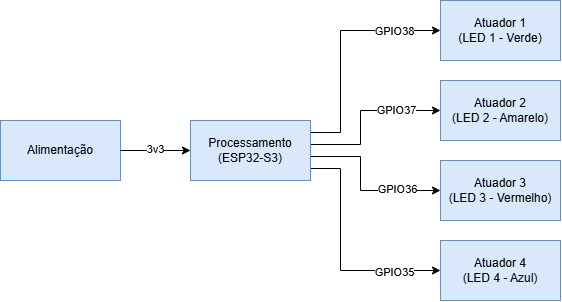

The diagram above was exported from draw.io. Its source (the exported page's mxGraphModel, read from the mxfile embedded in the PNG):
<mxGraphModel dx="1030" dy="562" grid="1" gridSize="10" guides="1" tooltips="1" connect="1" arrows="1" fold="1" page="1" pageScale="1" pageWidth="1100" pageHeight="850" math="0" shadow="0">
  <root>
    <mxCell id="0" />
    <mxCell id="1" parent="0" />
    <mxCell id="mSRLY6VJ0xams4eqAEtU-1" parent="1" style="rounded=0;whiteSpace=wrap;html=1;fillColor=#dae8fc;strokeColor=#6c8ebf;" value="Alimentação" vertex="1">
      <mxGeometry height="60" width="120" x="290" y="360" as="geometry" />
    </mxCell>
    <mxCell id="mSRLY6VJ0xams4eqAEtU-17" edge="1" parent="1" source="mSRLY6VJ0xams4eqAEtU-2" style="edgeStyle=orthogonalEdgeStyle;rounded=0;orthogonalLoop=1;jettySize=auto;html=1;exitX=1;exitY=0.2;exitDx=0;exitDy=0;exitPerimeter=0;entryX=0;entryY=0.5;entryDx=0;entryDy=0;" target="mSRLY6VJ0xams4eqAEtU-3">
      <mxGeometry relative="1" as="geometry">
        <Array as="points">
          <mxPoint x="630" y="372" />
          <mxPoint x="630" y="270" />
        </Array>
      </mxGeometry>
    </mxCell>
    <mxCell id="mSRLY6VJ0xams4eqAEtU-23" connectable="0" parent="mSRLY6VJ0xams4eqAEtU-17" style="edgeLabel;html=1;align=center;verticalAlign=middle;resizable=0;points=[];" value="GPIO38" vertex="1">
      <mxGeometry relative="1" x="0.5931" as="geometry">
        <mxPoint as="offset" />
      </mxGeometry>
    </mxCell>
    <mxCell id="mSRLY6VJ0xams4eqAEtU-18" edge="1" parent="1" source="mSRLY6VJ0xams4eqAEtU-2" style="edgeStyle=orthogonalEdgeStyle;rounded=0;orthogonalLoop=1;jettySize=auto;html=1;exitX=1;exitY=0.4;exitDx=0;exitDy=0;exitPerimeter=0;entryX=0;entryY=0.5;entryDx=0;entryDy=0;" target="mSRLY6VJ0xams4eqAEtU-4">
      <mxGeometry relative="1" as="geometry">
        <Array as="points">
          <mxPoint x="650" y="384" />
          <mxPoint x="650" y="350" />
        </Array>
      </mxGeometry>
    </mxCell>
    <mxCell id="mSRLY6VJ0xams4eqAEtU-24" connectable="0" parent="mSRLY6VJ0xams4eqAEtU-18" style="edgeLabel;html=1;align=center;verticalAlign=middle;resizable=0;points=[];" value="GPIO37" vertex="1">
      <mxGeometry relative="1" x="0.4488" y="1" as="geometry">
        <mxPoint as="offset" />
      </mxGeometry>
    </mxCell>
    <mxCell id="mSRLY6VJ0xams4eqAEtU-19" edge="1" parent="1" source="mSRLY6VJ0xams4eqAEtU-2" style="edgeStyle=orthogonalEdgeStyle;rounded=0;orthogonalLoop=1;jettySize=auto;html=1;exitX=1;exitY=0.6;exitDx=0;exitDy=0;exitPerimeter=0;entryX=0;entryY=0.5;entryDx=0;entryDy=0;" target="mSRLY6VJ0xams4eqAEtU-5">
      <mxGeometry relative="1" as="geometry">
        <Array as="points">
          <mxPoint x="650" y="396" />
          <mxPoint x="650" y="430" />
        </Array>
      </mxGeometry>
    </mxCell>
    <mxCell id="mSRLY6VJ0xams4eqAEtU-25" connectable="0" parent="mSRLY6VJ0xams4eqAEtU-19" style="edgeLabel;html=1;align=center;verticalAlign=middle;resizable=0;points=[];" value="GPIO36" vertex="1">
      <mxGeometry relative="1" x="0.461" y="2" as="geometry">
        <mxPoint as="offset" />
      </mxGeometry>
    </mxCell>
    <mxCell id="mSRLY6VJ0xams4eqAEtU-20" edge="1" parent="1" source="mSRLY6VJ0xams4eqAEtU-2" style="edgeStyle=orthogonalEdgeStyle;rounded=0;orthogonalLoop=1;jettySize=auto;html=1;exitX=1;exitY=0.8;exitDx=0;exitDy=0;exitPerimeter=0;entryX=0;entryY=0.5;entryDx=0;entryDy=0;" target="mSRLY6VJ0xams4eqAEtU-6">
      <mxGeometry relative="1" as="geometry">
        <Array as="points">
          <mxPoint x="630" y="408" />
          <mxPoint x="630" y="510" />
        </Array>
      </mxGeometry>
    </mxCell>
    <mxCell id="mSRLY6VJ0xams4eqAEtU-26" connectable="0" parent="mSRLY6VJ0xams4eqAEtU-20" style="edgeLabel;html=1;align=center;verticalAlign=middle;resizable=0;points=[];" value="GPIO35" vertex="1">
      <mxGeometry relative="1" x="0.5931" y="-1" as="geometry">
        <mxPoint as="offset" />
      </mxGeometry>
    </mxCell>
    <mxCell id="mSRLY6VJ0xams4eqAEtU-2" parent="1" style="rounded=0;whiteSpace=wrap;html=1;points=[[0,0,0,0,0],[0,0.25,0,0,0],[0,0.5,0,0,0],[0,0.75,0,0,0],[0,1,0,0,0],[0.25,0,0,0,0],[0.25,1,0,0,0],[0.5,0,0,0,0],[0.5,1,0,0,0],[0.75,0,0,0,0],[0.75,1,0,0,0],[1,0,0,0,0],[1,0.2,0,0,0],[1,0.4,0,0,0],[1,0.6,0,0,0],[1,0.8,0,0,0],[1,1,0,0,0]];fillColor=#dae8fc;strokeColor=#6c8ebf;" value="Processamento&lt;div&gt;(ESP32-S3)&lt;/div&gt;" vertex="1">
      <mxGeometry height="60" width="120" x="480" y="360" as="geometry" />
    </mxCell>
    <mxCell id="mSRLY6VJ0xams4eqAEtU-3" parent="1" style="rounded=0;whiteSpace=wrap;html=1;fillColor=#dae8fc;strokeColor=#6c8ebf;" value="&lt;span style=&quot;background-color: transparent; color: light-dark(rgb(0, 0, 0), rgb(255, 255, 255));&quot;&gt;Atuador 1&lt;/span&gt;&lt;div&gt;&lt;span style=&quot;background-color: transparent; color: light-dark(rgb(0, 0, 0), rgb(255, 255, 255));&quot;&gt;(LED 1 - Verde)&lt;/span&gt;&lt;/div&gt;" vertex="1">
      <mxGeometry height="60" width="120" x="730" y="240" as="geometry" />
    </mxCell>
    <mxCell id="mSRLY6VJ0xams4eqAEtU-4" parent="1" style="rounded=0;whiteSpace=wrap;html=1;fillColor=#dae8fc;strokeColor=#6c8ebf;" value="&lt;span style=&quot;background-color: transparent; color: light-dark(rgb(0, 0, 0), rgb(255, 255, 255));&quot;&gt;Atuador 2&lt;/span&gt;&lt;div&gt;&lt;span style=&quot;background-color: transparent; color: light-dark(rgb(0, 0, 0), rgb(255, 255, 255));&quot;&gt;(LED 2 - Amarelo)&lt;/span&gt;&lt;/div&gt;" vertex="1">
      <mxGeometry height="60" width="120" x="730" y="320" as="geometry" />
    </mxCell>
    <mxCell id="mSRLY6VJ0xams4eqAEtU-5" parent="1" style="rounded=0;whiteSpace=wrap;html=1;fillColor=#dae8fc;strokeColor=#6c8ebf;" value="&lt;span style=&quot;background-color: transparent; color: light-dark(rgb(0, 0, 0), rgb(255, 255, 255));&quot;&gt;Atuador 3&lt;/span&gt;&lt;div&gt;&lt;span style=&quot;background-color: transparent; color: light-dark(rgb(0, 0, 0), rgb(255, 255, 255));&quot;&gt;(LED 3 - Vermelho)&lt;/span&gt;&lt;/div&gt;" vertex="1">
      <mxGeometry height="60" width="120" x="730" y="400" as="geometry" />
    </mxCell>
    <mxCell id="mSRLY6VJ0xams4eqAEtU-6" parent="1" style="rounded=0;whiteSpace=wrap;html=1;fillColor=#dae8fc;strokeColor=#6c8ebf;" value="&lt;span style=&quot;background-color: transparent; color: light-dark(rgb(0, 0, 0), rgb(255, 255, 255));&quot;&gt;Atuador 4&lt;/span&gt;&lt;div&gt;&lt;span style=&quot;background-color: transparent; color: light-dark(rgb(0, 0, 0), rgb(255, 255, 255));&quot;&gt;(LED 4 - Azul)&lt;/span&gt;&lt;/div&gt;" vertex="1">
      <mxGeometry height="60" width="120" x="730" y="480" as="geometry" />
    </mxCell>
    <mxCell id="mSRLY6VJ0xams4eqAEtU-21" edge="1" parent="1" source="mSRLY6VJ0xams4eqAEtU-1" style="edgeStyle=orthogonalEdgeStyle;rounded=0;orthogonalLoop=1;jettySize=auto;html=1;entryX=0;entryY=0.5;entryDx=0;entryDy=0;entryPerimeter=0;" target="mSRLY6VJ0xams4eqAEtU-2">
      <mxGeometry relative="1" as="geometry" />
    </mxCell>
    <mxCell id="mSRLY6VJ0xams4eqAEtU-22" connectable="0" parent="mSRLY6VJ0xams4eqAEtU-21" style="edgeLabel;html=1;align=center;verticalAlign=middle;resizable=0;points=[];" value="3v3" vertex="1">
      <mxGeometry relative="1" x="-0.0343" y="2" as="geometry">
        <mxPoint as="offset" />
      </mxGeometry>
    </mxCell>
  </root>
</mxGraphModel>